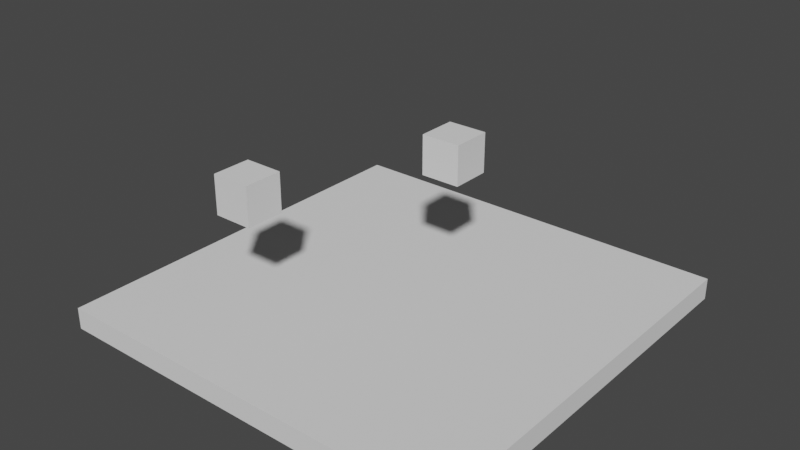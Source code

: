 # Source: scripting.blend  (saved by Blender 2.80.75; exported with 4.5.12 LTS)
import bpy
from mathutils import Matrix  # noqa: F401  (used for matrix-valued properties, if any)

bpy.ops.wm.read_factory_settings(use_empty=True)
scene = bpy.context.scene
scene.name = 'Scene'

# ---- collections
col_collection = bpy.data.collections.new('Collection'); scene.collection.children.link(col_collection)

# ---- world
world_world = bpy.data.worlds.new('World'); scene.world = world_world
world_world.use_nodes = True; world_world.node_tree.nodes.clear()
_N = world_world.node_tree.nodes; _L = world_world.node_tree.links
n0 = _N.new('ShaderNodeOutputWorld'); n0.name = 'World Output'; n0.location = (300, 300)
n1 = _N.new('ShaderNodeBackground'); n1.name = 'Background'; n1.location = (10, 300)
n1.inputs[0].default_value = (0.05088, 0.05088, 0.05088, 1.0)
_L.new(n1.outputs[0], n0.inputs[0])
n0.is_active_output = True
world_world.color = (0.05088, 0.05088, 0.05088)
world_world.use_sun_shadow = False
world_world.sun_shadow_jitter_overblur = 0.0

# ---- meshes
me_cube_003 = bpy.data.meshes.new('Cube.003')
me_cube_003.from_pydata([(-1.0, -1.0, -1.0), (-1.0, -1.0, 1.0), (-1.0, 1.0, -1.0), (-1.0, 1.0, 1.0), (1.0, -1.0, -1.0), (1.0, -1.0, 1.0), (1.0, 1.0, -1.0), (1.0, 1.0, 1.0)], [], [(0, 1, 3, 2), (2, 3, 7, 6), (6, 7, 5, 4), (4, 5, 1, 0), (2, 6, 4, 0), (7, 3, 1, 5)])
_uv = me_cube_003.uv_layers.new(name='UVMap')
_uv.uv.foreach_set('vector', [0.375, 0.0, 0.625, 0.0, 0.625, 0.25, 0.375, 0.25, 0.375, 0.25, 0.625, 0.25, 0.625, 0.5, 0.375, 0.5, 0.375, 0.5, 0.625, 0.5, 0.625, 0.75, 0.375, 0.75, 0.375, 0.75, 0.625, 0.75, 0.625, 1.0, 0.375, 1.0, 0.125, 0.5, 0.375, 0.5, 0.375, 0.75, 0.125, 0.75, 0.625, 0.5, 0.875, 0.5, 0.875, 0.75, 0.625, 0.75])
me_cube_003.use_remesh_preserve_volume = False
me_cube_003.use_remesh_preserve_attributes = False
me_cube_003.use_mirror_vertex_groups = False
me_cube_003.update()
me_cube_005 = bpy.data.meshes.new('Cube.005')
me_cube_005.from_pydata([(-4.293, -7.447, 6.336), (-4.293, -7.447, 8.336), (-4.293, -5.447, 6.336), (-4.293, -5.447, 8.336), (-2.293, -7.447, 6.336), (-2.293, -7.447, 8.336), (-2.293, -5.447, 6.336), (-2.293, -5.447, 8.336)], [], [(0, 1, 3, 2), (2, 3, 7, 6), (6, 7, 5, 4), (4, 5, 1, 0), (2, 6, 4, 0), (7, 3, 1, 5)])
_uv = me_cube_005.uv_layers.new(name='UVMap')
_uv.uv.foreach_set('vector', [0.375, 0.0, 0.625, 0.0, 0.625, 0.25, 0.375, 0.25, 0.375, 0.25, 0.625, 0.25, 0.625, 0.5, 0.375, 0.5, 0.375, 0.5, 0.625, 0.5, 0.625, 0.75, 0.375, 0.75, 0.375, 0.75, 0.625, 0.75, 0.625, 1.0, 0.375, 1.0, 0.125, 0.5, 0.375, 0.5, 0.375, 0.75, 0.125, 0.75, 0.625, 0.5, 0.875, 0.5, 0.875, 0.75, 0.625, 0.75])
me_cube_005.use_remesh_preserve_volume = False
me_cube_005.use_remesh_preserve_attributes = False
me_cube_005.use_mirror_vertex_groups = False
me_cube_005.update()
me_cube_000 = bpy.data.meshes.new('Cube.000')
me_cube_000.from_pydata([(1.197, 0.1661, 7.219), (1.197, 0.1661, 9.219), (1.197, 2.166, 7.219), (1.197, 2.166, 9.219), (3.197, 0.1661, 7.219), (3.197, 0.1661, 9.219), (3.197, 2.166, 7.219), (3.197, 2.166, 9.219)], [], [(0, 1, 3, 2), (2, 3, 7, 6), (6, 7, 5, 4), (4, 5, 1, 0), (2, 6, 4, 0), (7, 3, 1, 5)])
_uv = me_cube_000.uv_layers.new(name='UVMap')
_uv.uv.foreach_set('vector', [0.375, 0.0, 0.625, 0.0, 0.625, 0.25, 0.375, 0.25, 0.375, 0.25, 0.625, 0.25, 0.625, 0.5, 0.375, 0.5, 0.375, 0.5, 0.625, 0.5, 0.625, 0.75, 0.375, 0.75, 0.375, 0.75, 0.625, 0.75, 0.625, 1.0, 0.375, 1.0, 0.125, 0.5, 0.375, 0.5, 0.375, 0.75, 0.125, 0.75, 0.625, 0.5, 0.875, 0.5, 0.875, 0.75, 0.625, 0.75])
me_cube_000.use_remesh_preserve_volume = False
me_cube_000.use_remesh_preserve_attributes = False
me_cube_000.use_mirror_vertex_groups = False
me_cube_000.update()

# ---- objects
ob_cube = bpy.data.objects.new('Cube', me_cube_003)
ob_cube_002 = bpy.data.objects.new('Cube.002', me_cube_005)
ob_cube_001 = bpy.data.objects.new('Cube.001', me_cube_000)

# ---- transforms, parenting, visibility, modifiers, constraints
ob_cube.location = (0.0, 0.0, 0.0)
ob_cube.scale = (162.7, 162.7, 8.534)
ob_cube.lineart.crease_threshold = 0.0
ob_cube_002.location = (3.815e-06, 0.0, 0.0)
ob_cube_002.scale = (14.88, 14.88, 14.88)
ob_cube_002.lineart.crease_threshold = 0.0
_vg = ob_cube_002.vertex_groups.new(name='bone_Cube.005')
_vg.add([0, 1, 2, 3, 4, 5, 6, 7], 1.0, 'REPLACE')
_m = ob_cube_002.modifiers.new('Armature', 'ARMATURE')
ob_cube_001.location = (3.815e-06, 0.0, 0.0)
ob_cube_001.scale = (14.88, 14.88, 14.88)
ob_cube_001.lineart.crease_threshold = 0.0
_vg = ob_cube_001.vertex_groups.new(name='bone_Cube.005')
_vg.add([0, 1, 2, 3, 4, 5, 6, 7], 1.0, 'REPLACE')
_vg = ob_cube_001.vertex_groups.new(name='bone_Cube.004')
_m = ob_cube_001.modifiers.new('Armature', 'ARMATURE')

# ---- collection membership
scene.collection.objects.link(ob_cube)
col_collection.objects.link(ob_cube_002)
col_collection.objects.link(ob_cube_001)

# ---- scene / render settings (as saved in the file)
scene.frame_start = 1; scene.frame_end = 250; scene.frame_set(0)
scene.render.engine = 'BLENDER_EEVEE_NEXT'
scene.cycles.use_denoising = False
scene.cycles.samples = 128
scene.cycles.sampling_pattern = 'TABULATED_SOBOL'
scene.cycles.use_adaptive_sampling = False
scene.cycles.use_light_tree = False
scene.view_settings.view_transform = 'Filmic'
bpy.context.view_layer.update()

# ---- added for rendering (the .blend has no active camera and no usable light): camera, sun
cam_auto = bpy.data.cameras.new('AutoCamera')
cam_auto.lens = 50.0
cam_auto.sensor_width = 36.0
cam_auto.clip_end = 7836.09
ob_auto_camera = bpy.data.objects.new('AutoCamera', cam_auto)
scene.collection.objects.link(ob_auto_camera)
ob_auto_camera.location = (446.502, -535.803, 421.521)
ob_auto_camera.rotation_euler = (1.09748, -7.21219e-08, 0.694738)
scene.camera = ob_auto_camera
light_auto_sun = bpy.data.lights.new('AutoSun', 'SUN')
light_auto_sun.energy = 3.0
light_auto_sun.angle = 0.0523599
ob_auto_sun = bpy.data.objects.new('AutoSun', light_auto_sun)
scene.collection.objects.link(ob_auto_sun)
ob_auto_sun.rotation_euler = (0.872665, 0.174533, 0.523599)
bpy.context.view_layer.update()
